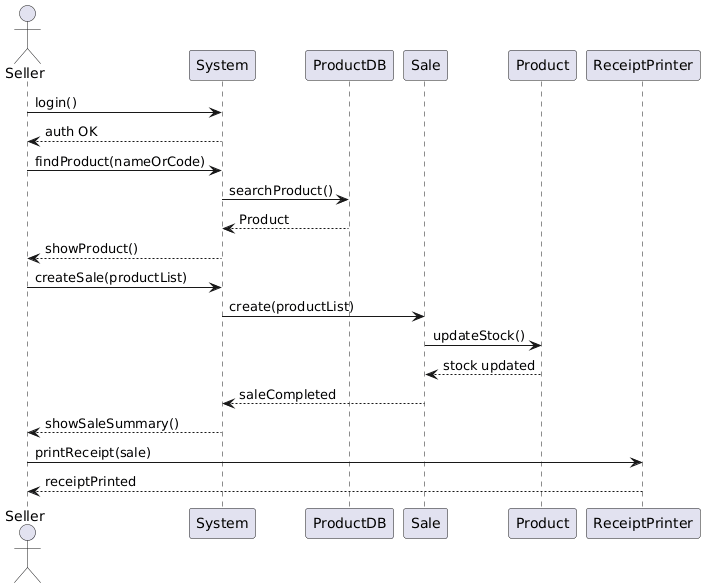

The diagram above was rendered by PlantUML. Its source (embedded in the PNG):
@startuml
actor Seller

Seller -> System : login()
System --> Seller : auth OK

Seller -> System : findProduct(nameOrCode)
System -> ProductDB : searchProduct()
ProductDB --> System : Product
System --> Seller : showProduct()

Seller -> System : createSale(productList)
System -> Sale : create(productList)
Sale -> Product : updateStock()
Product --> Sale : stock updated

Sale --> System : saleCompleted
System --> Seller : showSaleSummary()

Seller -> ReceiptPrinter : printReceipt(sale)
ReceiptPrinter --> Seller : receiptPrinted
@enduml